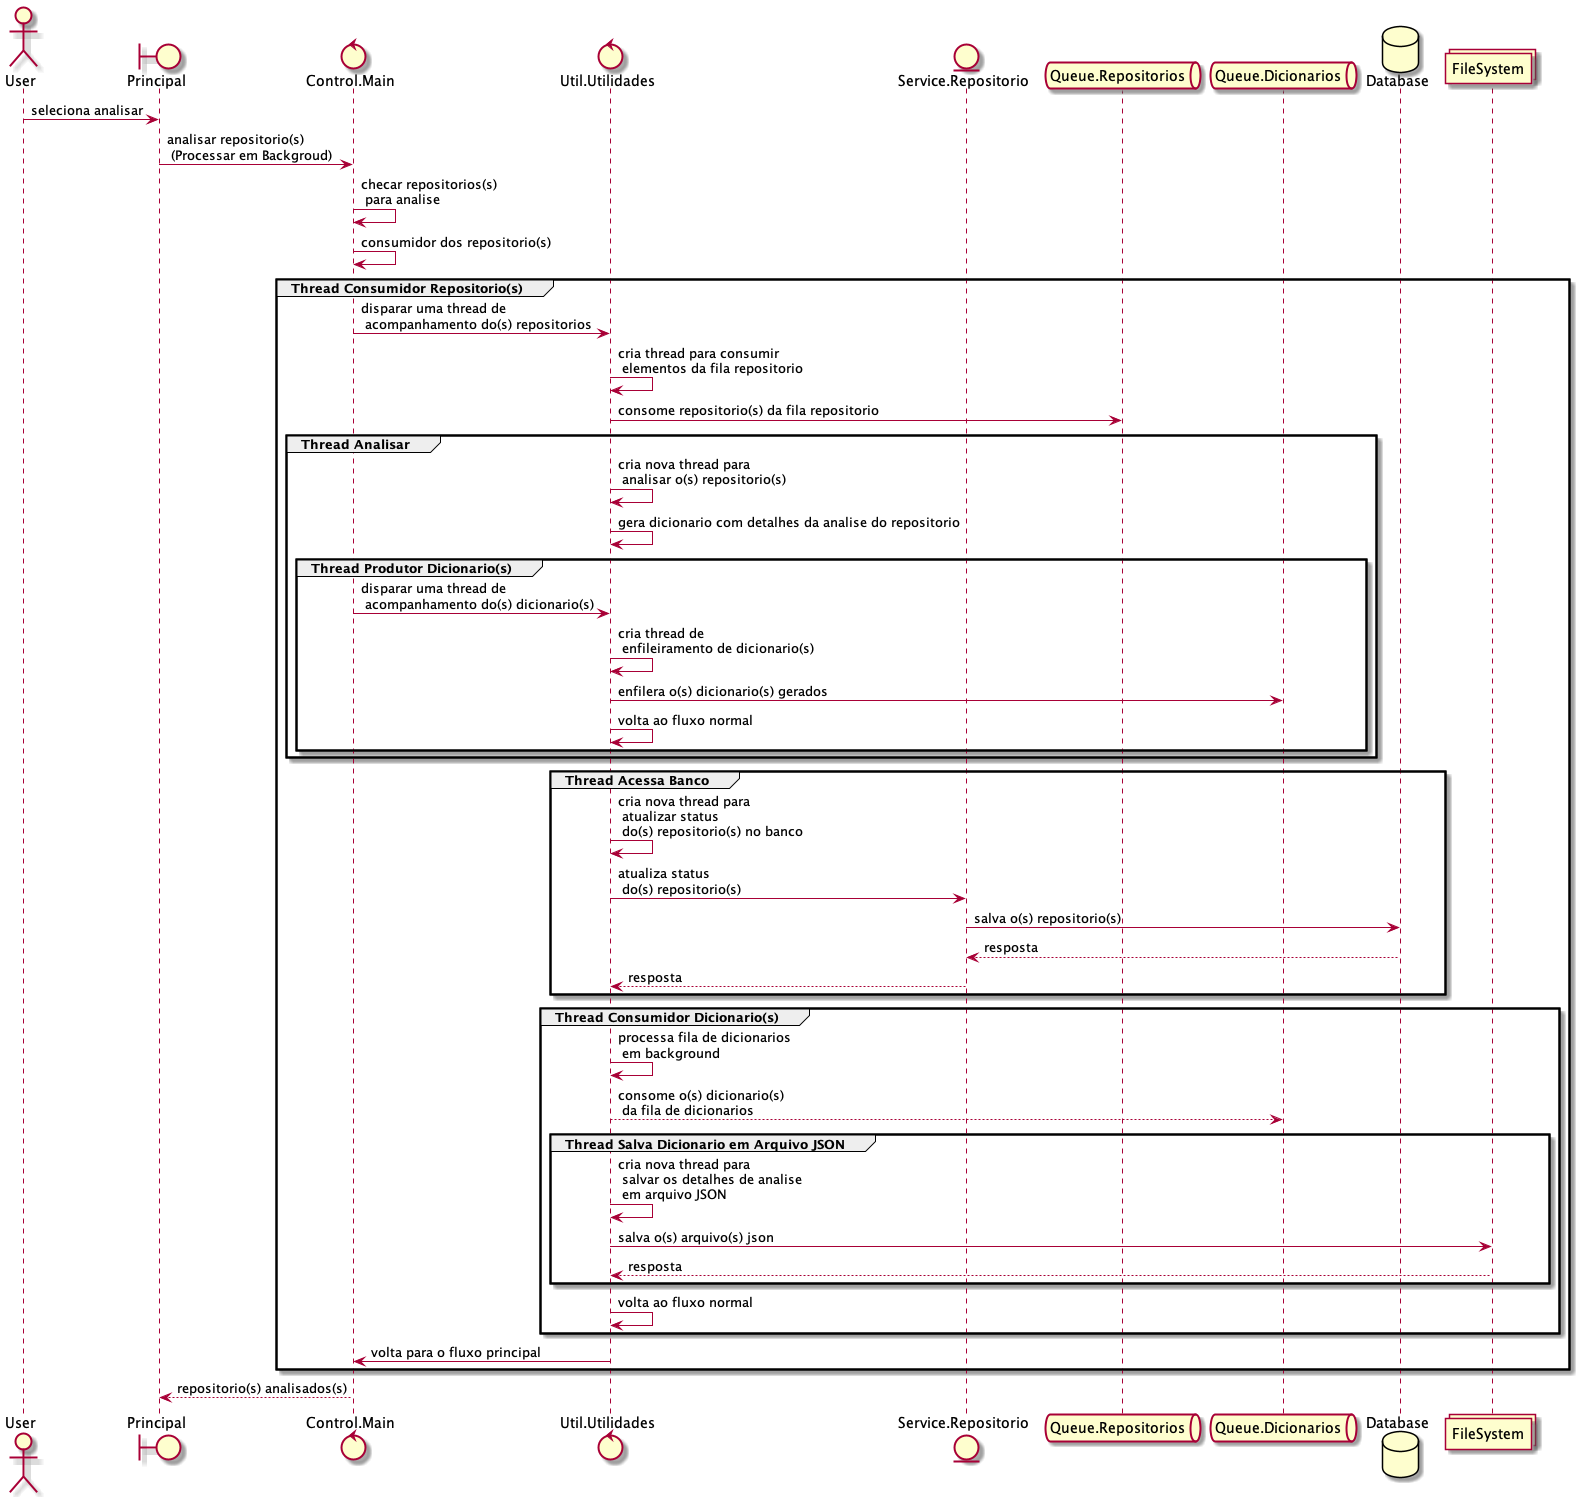

The diagram above was rendered by PlantUML. Its source (embedded in the PNG):
@startuml
actor       User as user
boundary    Principal as principal
control     Control.Main as main
control     Util.Utilidades as utilidades
entity      Service.Repositorio  as repositorio
queue       Queue.Repositorios as filarepositorio
queue       Queue.Dicionarios as filadicionarios
database    Database as banco 
collections  FileSystem as arquivo

user -> principal : seleciona analisar
principal -> main : analisar repositorio(s) \n (Processar em Backgroud)
main -> main : checar repositorios(s) \n para analise
main -> main : consumidor dos repositorio(s)
    group Thread Consumidor Repositorio(s)
    main -> utilidades : disparar uma thread de \n acompanhamento do(s) repositorios
    utilidades -> utilidades : cria thread para consumir \n elementos da fila repositorio
    utilidades -> filarepositorio : consome repositorio(s) da fila repositorio
        group Thread Analisar
            utilidades -> utilidades : cria nova thread para \n analisar o(s) repositorio(s)
            utilidades -> utilidades : gera dicionario com detalhes da analise do repositorio
            group Thread Produtor Dicionario(s)
                main -> utilidades : disparar uma thread de \n acompanhamento do(s) dicionario(s)  
                utilidades -> utilidades : cria thread de \n enfileiramento de dicionario(s)
                utilidades -> filadicionarios : enfilera o(s) dicionario(s) gerados
                utilidades -> utilidades : volta ao fluxo normal
            end
        end
        group Thread Acessa Banco
            utilidades -> utilidades : cria nova thread para \n atualizar status \n do(s) repositorio(s) no banco
            utilidades -> repositorio : atualiza status \n do(s) repositorio(s)
            repositorio -> banco : salva o(s) repositorio(s)
            banco --> repositorio : resposta
            repositorio --> utilidades : resposta
        end 
        group Thread Consumidor Dicionario(s)
            utilidades -> utilidades : processa fila de dicionarios \n em background
            utilidades --> filadicionarios : consome o(s) dicionario(s) \n da fila de dicionarios
            group Thread Salva Dicionario em Arquivo JSON
                utilidades -> utilidades : cria nova thread para \n salvar os detalhes de analise \n em arquivo JSON
                utilidades -> arquivo : salva o(s) arquivo(s) json
                arquivo --> utilidades : resposta
            end             
            utilidades -> utilidades : volta ao fluxo normal
        end
        utilidades -> main : volta para o fluxo principal
    end
main --> principal : repositorio(s) analisados(s)
@enduml